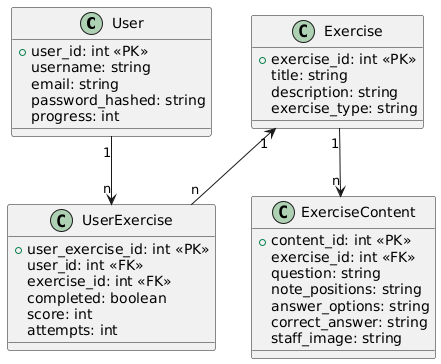

The diagram above was rendered by PlantUML. Its source (embedded in the PNG):
@startuml
class User {
    + user_id: int <<PK>>
    username: string
    email: string
    password_hashed: string
    progress: int
}

class UserExercise {
    + user_exercise_id: int <<PK>>
    user_id: int <<FK>>
    exercise_id: int <<FK>>
    completed: boolean
    score: int
    attempts: int
}

class Exercise {
    + exercise_id: int <<PK>>
    title: string
    description: string
    exercise_type: string
}

class ExerciseContent {
    + content_id: int <<PK>>
    exercise_id: int <<FK>>
    question: string
    note_positions: string
    answer_options: string
    correct_answer: string
    staff_image: string
}

User "1" --> "n" UserExercise
Exercise "1" --> "n" ExerciseContent
Exercise "1" <-- "n" UserExercise
@enduml